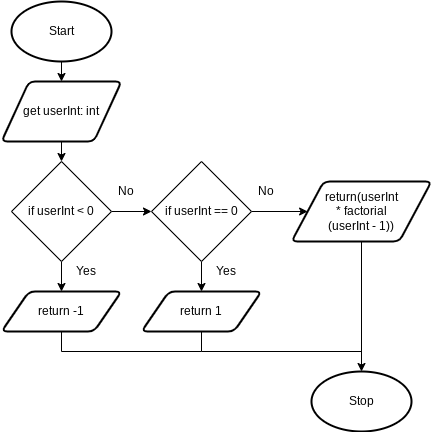

The diagram above was exported from draw.io. Its source (the exported page's mxGraphModel, read from the mxfile embedded in the PNG):
<mxGraphModel dx="1074" dy="709" grid="1" gridSize="10" guides="1" tooltips="1" connect="1" arrows="1" fold="1" page="1" pageScale="1" pageWidth="827" pageHeight="1169" math="0" shadow="0">
  <root>
    <mxCell id="0" />
    <mxCell id="1" parent="0" />
    <mxCell id="18" style="edgeStyle=none;html=1;exitX=0.5;exitY=1;exitDx=0;exitDy=0;exitPerimeter=0;entryX=0.5;entryY=0;entryDx=0;entryDy=0;" parent="1" source="19" target="21" edge="1">
      <mxGeometry relative="1" as="geometry" />
    </mxCell>
    <mxCell id="19" value="Start" style="strokeWidth=2;html=1;shape=mxgraph.flowchart.start_1;whiteSpace=wrap;" parent="1" vertex="1">
      <mxGeometry x="130" y="30" width="100" height="60" as="geometry" />
    </mxCell>
    <mxCell id="60" style="edgeStyle=none;html=1;exitX=0.5;exitY=1;exitDx=0;exitDy=0;entryX=0.5;entryY=0;entryDx=0;entryDy=0;" parent="1" source="21" target="59" edge="1">
      <mxGeometry relative="1" as="geometry" />
    </mxCell>
    <mxCell id="21" value="get userInt: int" style="shape=parallelogram;html=1;strokeWidth=2;perimeter=parallelogramPerimeter;whiteSpace=wrap;rounded=1;arcSize=12;size=0.23;" parent="1" vertex="1">
      <mxGeometry x="120" y="110" width="120" height="60" as="geometry" />
    </mxCell>
    <mxCell id="22" value="Stop" style="strokeWidth=2;html=1;shape=mxgraph.flowchart.start_1;whiteSpace=wrap;" parent="1" vertex="1">
      <mxGeometry x="430" y="400" width="100" height="60" as="geometry" />
    </mxCell>
    <mxCell id="30" style="edgeStyle=none;html=1;exitX=0.5;exitY=1;exitDx=0;exitDy=0;entryX=0.5;entryY=0;entryDx=0;entryDy=0;entryPerimeter=0;" parent="1" source="56" target="22" edge="1">
      <mxGeometry relative="1" as="geometry">
        <mxPoint x="590" y="550" as="sourcePoint" />
      </mxGeometry>
    </mxCell>
    <mxCell id="54" style="edgeStyle=none;html=1;exitX=0.5;exitY=1;exitDx=0;exitDy=0;" parent="1" source="52" edge="1">
      <mxGeometry relative="1" as="geometry">
        <mxPoint x="320" y="320" as="targetPoint" />
      </mxGeometry>
    </mxCell>
    <mxCell id="57" style="edgeStyle=none;html=1;exitX=1;exitY=0.5;exitDx=0;exitDy=0;entryX=0;entryY=0.5;entryDx=0;entryDy=0;" parent="1" source="52" target="56" edge="1">
      <mxGeometry relative="1" as="geometry" />
    </mxCell>
    <mxCell id="52" value="if userInt == 0" style="rhombus;whiteSpace=wrap;html=1;" parent="1" vertex="1">
      <mxGeometry x="270" y="190" width="100" height="100" as="geometry" />
    </mxCell>
    <mxCell id="69" style="edgeStyle=none;rounded=0;html=1;exitX=0.5;exitY=1;exitDx=0;exitDy=0;endArrow=none;endFill=0;strokeWidth=1;" parent="1" source="53" edge="1">
      <mxGeometry relative="1" as="geometry">
        <mxPoint x="480" y="380" as="targetPoint" />
        <Array as="points">
          <mxPoint x="320" y="380" />
        </Array>
      </mxGeometry>
    </mxCell>
    <mxCell id="53" value="return 1" style="shape=parallelogram;html=1;strokeWidth=2;perimeter=parallelogramPerimeter;whiteSpace=wrap;rounded=1;arcSize=12;size=0.23;" parent="1" vertex="1">
      <mxGeometry x="260" y="320" width="120" height="40" as="geometry" />
    </mxCell>
    <mxCell id="55" value="Yes" style="text;html=1;strokeColor=none;fillColor=none;align=center;verticalAlign=middle;whiteSpace=wrap;rounded=0;" parent="1" vertex="1">
      <mxGeometry x="330" y="290" width="30" height="20" as="geometry" />
    </mxCell>
    <mxCell id="56" value="return(userInt &lt;br&gt;* factorial&lt;br&gt;(userInt - 1))" style="shape=parallelogram;html=1;strokeWidth=2;perimeter=parallelogramPerimeter;whiteSpace=wrap;rounded=1;arcSize=12;size=0.23;" parent="1" vertex="1">
      <mxGeometry x="410" y="210" width="140" height="60" as="geometry" />
    </mxCell>
    <mxCell id="58" value="No" style="text;html=1;strokeColor=none;fillColor=none;align=center;verticalAlign=middle;whiteSpace=wrap;rounded=0;" parent="1" vertex="1">
      <mxGeometry x="370" y="210" width="30" height="20" as="geometry" />
    </mxCell>
    <mxCell id="61" style="edgeStyle=none;html=1;exitX=1;exitY=0.5;exitDx=0;exitDy=0;entryX=0;entryY=0.5;entryDx=0;entryDy=0;" parent="1" source="59" target="52" edge="1">
      <mxGeometry relative="1" as="geometry" />
    </mxCell>
    <mxCell id="64" style="edgeStyle=none;html=1;exitX=0.5;exitY=1;exitDx=0;exitDy=0;entryX=0.5;entryY=0;entryDx=0;entryDy=0;" parent="1" source="59" target="63" edge="1">
      <mxGeometry relative="1" as="geometry" />
    </mxCell>
    <mxCell id="59" value="if userInt &amp;lt; 0" style="rhombus;whiteSpace=wrap;html=1;" parent="1" vertex="1">
      <mxGeometry x="130" y="190" width="100" height="100" as="geometry" />
    </mxCell>
    <mxCell id="62" value="No" style="text;html=1;strokeColor=none;fillColor=none;align=center;verticalAlign=middle;whiteSpace=wrap;rounded=0;" parent="1" vertex="1">
      <mxGeometry x="230" y="210" width="30" height="20" as="geometry" />
    </mxCell>
    <mxCell id="68" style="edgeStyle=none;rounded=0;html=1;exitX=0.5;exitY=1;exitDx=0;exitDy=0;strokeWidth=1;endArrow=none;endFill=0;" parent="1" source="63" edge="1">
      <mxGeometry relative="1" as="geometry">
        <mxPoint x="320" y="380" as="targetPoint" />
        <Array as="points">
          <mxPoint x="180" y="380" />
          <mxPoint x="320" y="380" />
        </Array>
      </mxGeometry>
    </mxCell>
    <mxCell id="63" value="return -1" style="shape=parallelogram;html=1;strokeWidth=2;perimeter=parallelogramPerimeter;whiteSpace=wrap;rounded=1;arcSize=12;size=0.23;" parent="1" vertex="1">
      <mxGeometry x="120" y="320" width="120" height="40" as="geometry" />
    </mxCell>
    <mxCell id="65" value="Yes" style="text;html=1;strokeColor=none;fillColor=none;align=center;verticalAlign=middle;whiteSpace=wrap;rounded=0;" parent="1" vertex="1">
      <mxGeometry x="190" y="290" width="30" height="20" as="geometry" />
    </mxCell>
  </root>
</mxGraphModel>